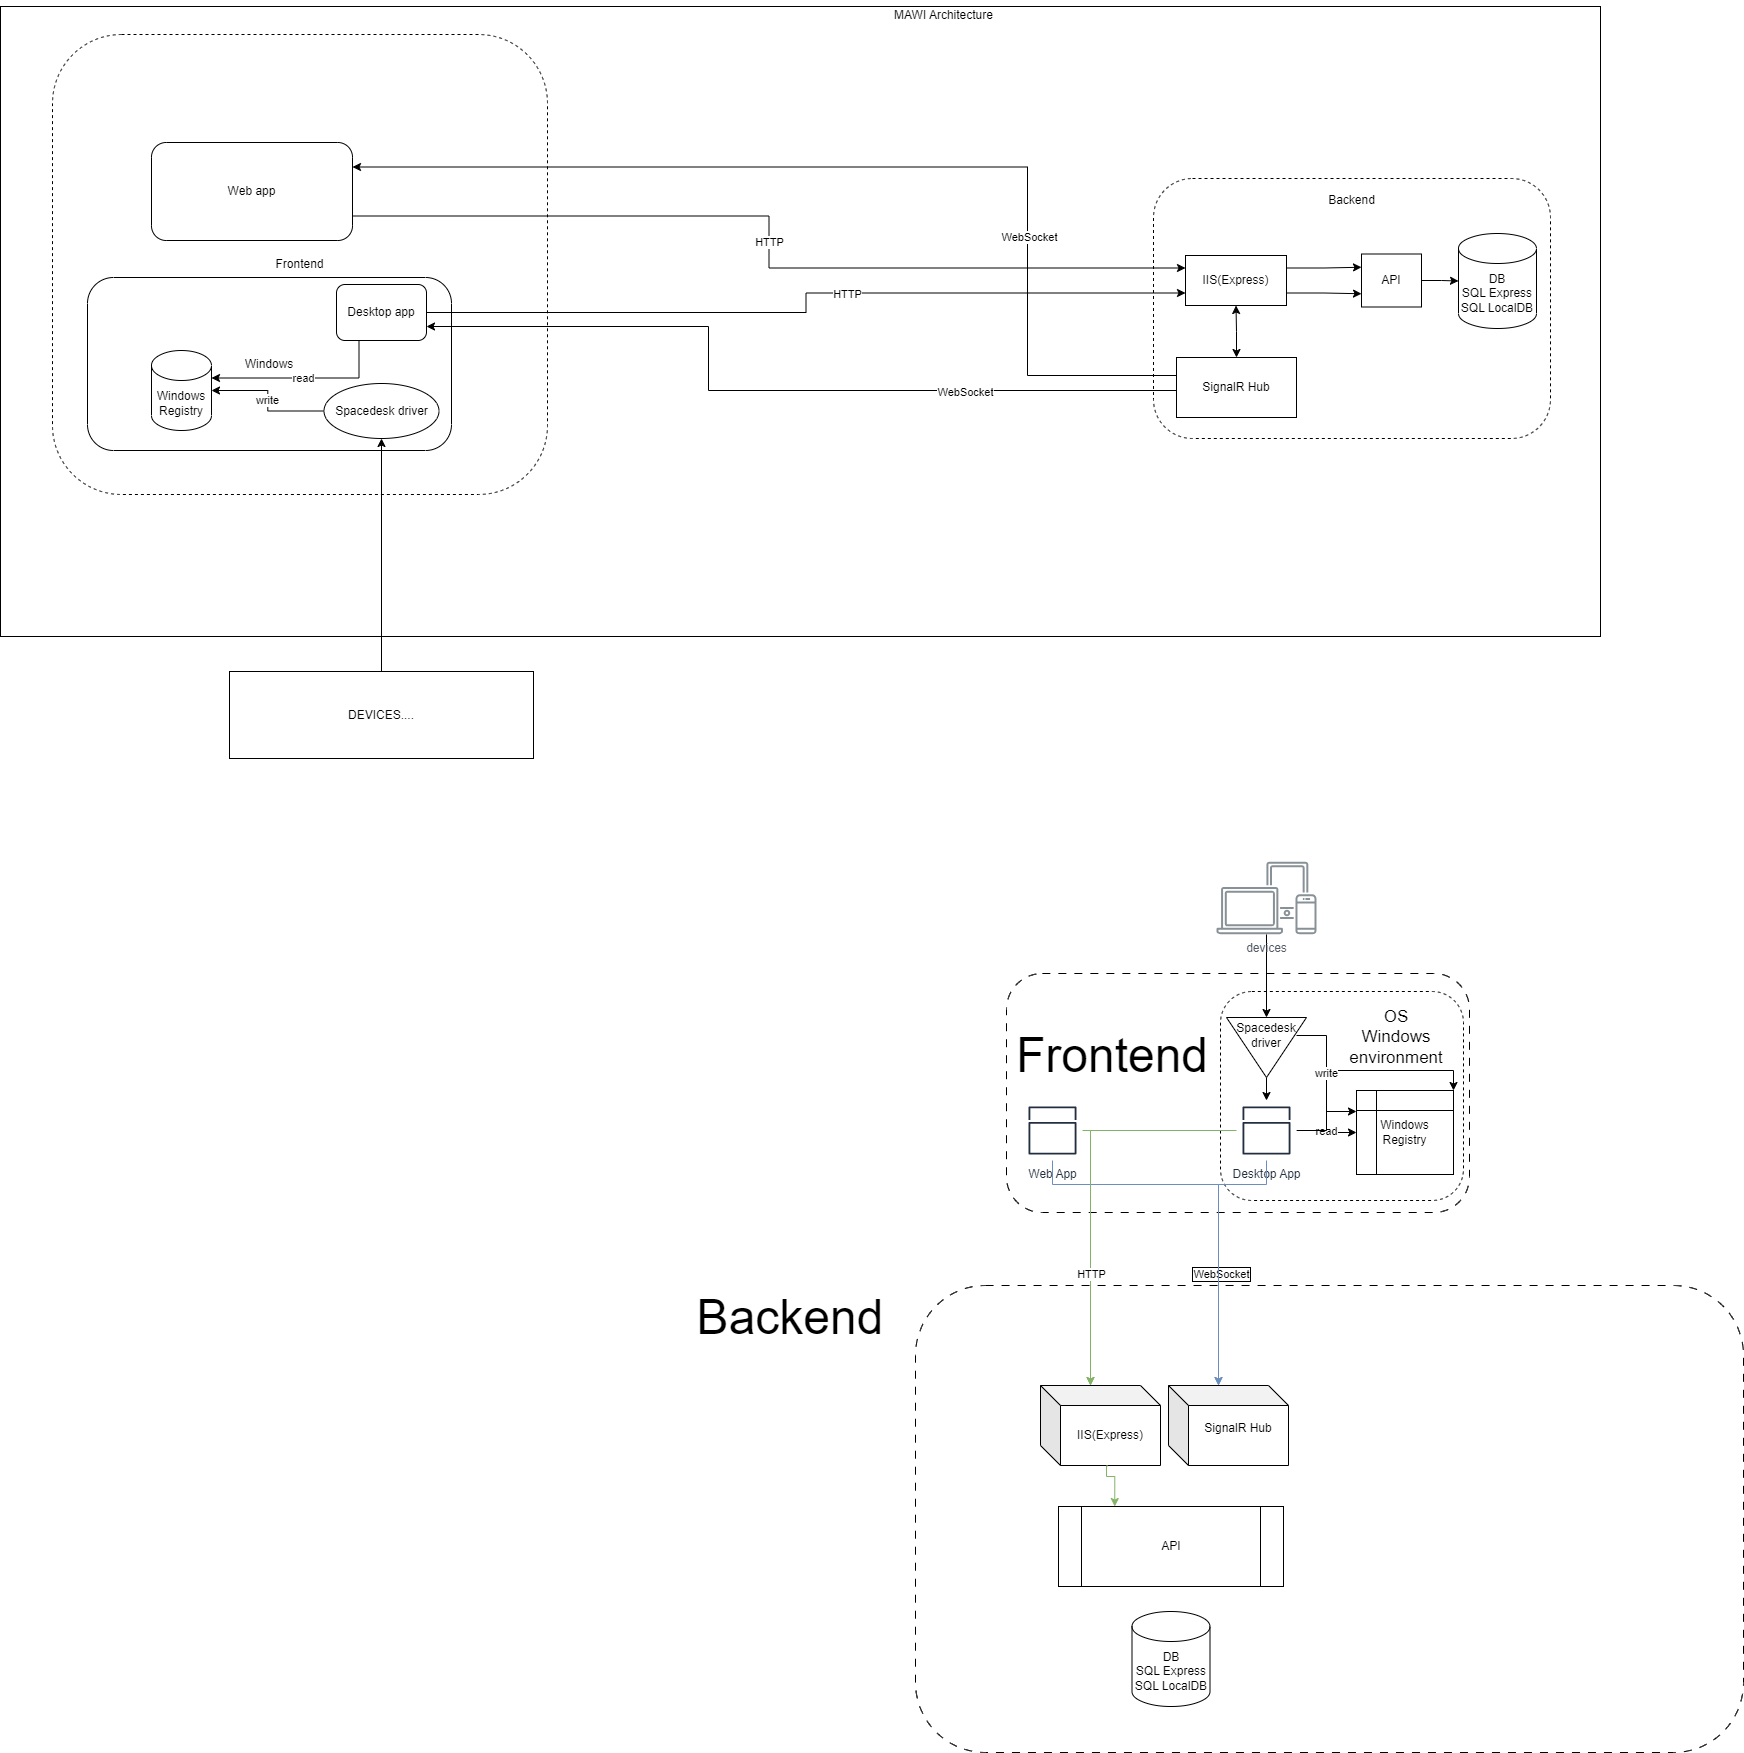

The diagram above was exported from draw.io. Its source (the exported page's mxGraphModel, read from the mxfile embedded in the PNG):
<mxGraphModel dx="1676" dy="-226" grid="0" gridSize="10" guides="1" tooltips="1" connect="1" arrows="1" fold="1" page="0" pageScale="1" pageWidth="827" pageHeight="1169" math="0" shadow="0">
  <root>
    <mxCell id="0" />
    <mxCell id="1" parent="0" />
    <mxCell id="tfZeXVR_HMLx1evNduvc-1" value="" style="rounded=1;whiteSpace=wrap;html=1;dashed=1;dashPattern=8 8;" parent="1" vertex="1">
      <mxGeometry x="718" y="1843" width="463" height="239" as="geometry" />
    </mxCell>
    <mxCell id="tfZeXVR_HMLx1evNduvc-10" value="" style="rounded=1;whiteSpace=wrap;html=1;dashed=1;" parent="1" vertex="1">
      <mxGeometry x="932" y="1861" width="243" height="209" as="geometry" />
    </mxCell>
    <mxCell id="UOm1EDUW_gAx8w1vFP2o-1" value="" style="rounded=0;whiteSpace=wrap;html=1;" parent="1" vertex="1">
      <mxGeometry x="-288" y="876" width="1600" height="630" as="geometry" />
    </mxCell>
    <mxCell id="UOm1EDUW_gAx8w1vFP2o-2" value="Frontend" style="rounded=1;whiteSpace=wrap;html=1;dashed=1;" parent="1" vertex="1">
      <mxGeometry x="-236" y="904" width="495" height="460" as="geometry" />
    </mxCell>
    <mxCell id="UOm1EDUW_gAx8w1vFP2o-3" value="Web app" style="rounded=1;whiteSpace=wrap;html=1;" parent="1" vertex="1">
      <mxGeometry x="-137" y="1012" width="201" height="98" as="geometry" />
    </mxCell>
    <mxCell id="UOm1EDUW_gAx8w1vFP2o-4" value="DEVICES...." style="rounded=0;whiteSpace=wrap;html=1;" parent="1" vertex="1">
      <mxGeometry x="-59" y="1541" width="304" height="87" as="geometry" />
    </mxCell>
    <mxCell id="UOm1EDUW_gAx8w1vFP2o-5" value="Windows" style="rounded=1;whiteSpace=wrap;html=1;" parent="1" vertex="1">
      <mxGeometry x="-201" y="1147" width="364" height="173" as="geometry" />
    </mxCell>
    <mxCell id="UOm1EDUW_gAx8w1vFP2o-6" value="read" style="edgeStyle=orthogonalEdgeStyle;rounded=0;orthogonalLoop=1;jettySize=auto;html=1;exitX=0.25;exitY=1;exitDx=0;exitDy=0;entryX=1;entryY=0;entryDx=0;entryDy=27.5;entryPerimeter=0;" parent="1" source="UOm1EDUW_gAx8w1vFP2o-7" target="UOm1EDUW_gAx8w1vFP2o-10" edge="1">
      <mxGeometry relative="1" as="geometry" />
    </mxCell>
    <mxCell id="UOm1EDUW_gAx8w1vFP2o-7" value="Desktop app" style="rounded=1;whiteSpace=wrap;html=1;" parent="1" vertex="1">
      <mxGeometry x="48" y="1154" width="90" height="56" as="geometry" />
    </mxCell>
    <mxCell id="UOm1EDUW_gAx8w1vFP2o-8" value="write" style="edgeStyle=orthogonalEdgeStyle;rounded=0;orthogonalLoop=1;jettySize=auto;html=1;exitX=0;exitY=0.5;exitDx=0;exitDy=0;" parent="1" source="UOm1EDUW_gAx8w1vFP2o-9" target="UOm1EDUW_gAx8w1vFP2o-10" edge="1">
      <mxGeometry relative="1" as="geometry" />
    </mxCell>
    <mxCell id="UOm1EDUW_gAx8w1vFP2o-9" value="Spacedesk driver" style="ellipse;whiteSpace=wrap;html=1;" parent="1" vertex="1">
      <mxGeometry x="35.5" y="1253" width="115" height="55" as="geometry" />
    </mxCell>
    <mxCell id="UOm1EDUW_gAx8w1vFP2o-10" value="Windows Registry" style="shape=cylinder3;whiteSpace=wrap;html=1;boundedLbl=1;backgroundOutline=1;size=15;" parent="1" vertex="1">
      <mxGeometry x="-137" y="1220" width="60" height="80" as="geometry" />
    </mxCell>
    <mxCell id="UOm1EDUW_gAx8w1vFP2o-11" style="edgeStyle=orthogonalEdgeStyle;rounded=0;orthogonalLoop=1;jettySize=auto;html=1;" parent="1" source="UOm1EDUW_gAx8w1vFP2o-4" target="UOm1EDUW_gAx8w1vFP2o-9" edge="1">
      <mxGeometry relative="1" as="geometry" />
    </mxCell>
    <mxCell id="UOm1EDUW_gAx8w1vFP2o-12" value="Backend&lt;br&gt;&lt;br&gt;&lt;br&gt;&lt;br&gt;&lt;br&gt;&lt;br&gt;&lt;br&gt;&lt;br&gt;&lt;br&gt;&lt;br&gt;&lt;br&gt;&lt;br&gt;&lt;br&gt;&lt;br&gt;&lt;br&gt;&lt;br&gt;" style="rounded=1;whiteSpace=wrap;html=1;dashed=1;" parent="1" vertex="1">
      <mxGeometry x="865" y="1048" width="397" height="260" as="geometry" />
    </mxCell>
    <mxCell id="UOm1EDUW_gAx8w1vFP2o-13" style="edgeStyle=orthogonalEdgeStyle;rounded=0;orthogonalLoop=1;jettySize=auto;html=1;exitX=1;exitY=0.25;exitDx=0;exitDy=0;entryX=0;entryY=0.25;entryDx=0;entryDy=0;" parent="1" source="UOm1EDUW_gAx8w1vFP2o-15" target="UOm1EDUW_gAx8w1vFP2o-17" edge="1">
      <mxGeometry relative="1" as="geometry" />
    </mxCell>
    <mxCell id="UOm1EDUW_gAx8w1vFP2o-14" style="edgeStyle=orthogonalEdgeStyle;rounded=0;orthogonalLoop=1;jettySize=auto;html=1;exitX=1;exitY=0.75;exitDx=0;exitDy=0;entryX=0;entryY=0.75;entryDx=0;entryDy=0;" parent="1" source="UOm1EDUW_gAx8w1vFP2o-15" target="UOm1EDUW_gAx8w1vFP2o-17" edge="1">
      <mxGeometry relative="1" as="geometry" />
    </mxCell>
    <mxCell id="UOm1EDUW_gAx8w1vFP2o-15" value="IIS(Express)" style="rounded=0;whiteSpace=wrap;html=1;" parent="1" vertex="1">
      <mxGeometry x="897" y="1125" width="101" height="50" as="geometry" />
    </mxCell>
    <mxCell id="UOm1EDUW_gAx8w1vFP2o-16" style="edgeStyle=orthogonalEdgeStyle;rounded=0;orthogonalLoop=1;jettySize=auto;html=1;" parent="1" source="UOm1EDUW_gAx8w1vFP2o-17" target="UOm1EDUW_gAx8w1vFP2o-18" edge="1">
      <mxGeometry relative="1" as="geometry" />
    </mxCell>
    <mxCell id="UOm1EDUW_gAx8w1vFP2o-17" value="API" style="rounded=0;whiteSpace=wrap;html=1;" parent="1" vertex="1">
      <mxGeometry x="1073" y="1123.5" width="60" height="53" as="geometry" />
    </mxCell>
    <mxCell id="UOm1EDUW_gAx8w1vFP2o-18" value="DB&lt;br&gt;SQL Express&lt;br style=&quot;border-color: var(--border-color);&quot;&gt;SQL LocalDB" style="shape=cylinder3;whiteSpace=wrap;html=1;boundedLbl=1;backgroundOutline=1;size=15;" parent="1" vertex="1">
      <mxGeometry x="1170" y="1103" width="78" height="95" as="geometry" />
    </mxCell>
    <mxCell id="UOm1EDUW_gAx8w1vFP2o-19" style="edgeStyle=orthogonalEdgeStyle;rounded=0;orthogonalLoop=1;jettySize=auto;html=1;entryX=0.5;entryY=1;entryDx=0;entryDy=0;endArrow=classic;endFill=1;startArrow=classic;startFill=1;" parent="1" source="UOm1EDUW_gAx8w1vFP2o-24" target="UOm1EDUW_gAx8w1vFP2o-15" edge="1">
      <mxGeometry relative="1" as="geometry" />
    </mxCell>
    <mxCell id="UOm1EDUW_gAx8w1vFP2o-20" style="edgeStyle=orthogonalEdgeStyle;rounded=0;orthogonalLoop=1;jettySize=auto;html=1;entryX=1;entryY=0.75;entryDx=0;entryDy=0;" parent="1" source="UOm1EDUW_gAx8w1vFP2o-24" target="UOm1EDUW_gAx8w1vFP2o-7" edge="1">
      <mxGeometry relative="1" as="geometry">
        <Array as="points">
          <mxPoint x="420" y="1260" />
          <mxPoint x="420" y="1196" />
        </Array>
      </mxGeometry>
    </mxCell>
    <mxCell id="UOm1EDUW_gAx8w1vFP2o-21" value="WebSocket" style="edgeLabel;html=1;align=center;verticalAlign=middle;resizable=0;points=[];" parent="UOm1EDUW_gAx8w1vFP2o-20" connectable="0" vertex="1">
      <mxGeometry x="-0.4796" y="1" relative="1" as="geometry">
        <mxPoint as="offset" />
      </mxGeometry>
    </mxCell>
    <mxCell id="UOm1EDUW_gAx8w1vFP2o-22" style="edgeStyle=orthogonalEdgeStyle;rounded=0;orthogonalLoop=1;jettySize=auto;html=1;exitX=0;exitY=0.25;exitDx=0;exitDy=0;entryX=1;entryY=0.25;entryDx=0;entryDy=0;" parent="1" source="UOm1EDUW_gAx8w1vFP2o-24" target="UOm1EDUW_gAx8w1vFP2o-3" edge="1">
      <mxGeometry relative="1" as="geometry">
        <Array as="points">
          <mxPoint x="739" y="1245" />
          <mxPoint x="739" y="1036" />
        </Array>
      </mxGeometry>
    </mxCell>
    <mxCell id="UOm1EDUW_gAx8w1vFP2o-23" value="WebSocket" style="edgeLabel;html=1;align=center;verticalAlign=middle;resizable=0;points=[];" parent="UOm1EDUW_gAx8w1vFP2o-22" connectable="0" vertex="1">
      <mxGeometry x="-0.4387" y="-1" relative="1" as="geometry">
        <mxPoint as="offset" />
      </mxGeometry>
    </mxCell>
    <mxCell id="UOm1EDUW_gAx8w1vFP2o-24" value="SignalR Hub" style="rounded=0;whiteSpace=wrap;html=1;" parent="1" vertex="1">
      <mxGeometry x="888" y="1227" width="120" height="60" as="geometry" />
    </mxCell>
    <mxCell id="UOm1EDUW_gAx8w1vFP2o-25" value="HTTP" style="edgeStyle=orthogonalEdgeStyle;rounded=0;orthogonalLoop=1;jettySize=auto;html=1;exitX=1;exitY=0.75;exitDx=0;exitDy=0;entryX=0;entryY=0.25;entryDx=0;entryDy=0;" parent="1" source="UOm1EDUW_gAx8w1vFP2o-3" target="UOm1EDUW_gAx8w1vFP2o-15" edge="1">
      <mxGeometry relative="1" as="geometry" />
    </mxCell>
    <mxCell id="UOm1EDUW_gAx8w1vFP2o-26" style="edgeStyle=orthogonalEdgeStyle;rounded=0;orthogonalLoop=1;jettySize=auto;html=1;exitX=1;exitY=0.5;exitDx=0;exitDy=0;entryX=0;entryY=0.75;entryDx=0;entryDy=0;" parent="1" source="UOm1EDUW_gAx8w1vFP2o-7" target="UOm1EDUW_gAx8w1vFP2o-15" edge="1">
      <mxGeometry relative="1" as="geometry" />
    </mxCell>
    <mxCell id="UOm1EDUW_gAx8w1vFP2o-27" value="HTTP" style="edgeLabel;html=1;align=center;verticalAlign=middle;resizable=0;points=[];" parent="UOm1EDUW_gAx8w1vFP2o-26" connectable="0" vertex="1">
      <mxGeometry x="0.1297" y="-1" relative="1" as="geometry">
        <mxPoint as="offset" />
      </mxGeometry>
    </mxCell>
    <mxCell id="UOm1EDUW_gAx8w1vFP2o-28" value="MAWI Architecture" style="text;html=1;strokeColor=none;fillColor=none;align=center;verticalAlign=middle;whiteSpace=wrap;rounded=0;" parent="1" vertex="1">
      <mxGeometry x="603" y="870" width="105" height="30" as="geometry" />
    </mxCell>
    <mxCell id="tfZeXVR_HMLx1evNduvc-2" value="Web App" style="sketch=0;outlineConnect=0;fontColor=#232F3E;gradientColor=none;strokeColor=#232F3E;fillColor=#ffffff;dashed=0;verticalLabelPosition=bottom;verticalAlign=top;align=center;html=1;fontSize=12;fontStyle=0;aspect=fixed;shape=mxgraph.aws4.resourceIcon;resIcon=mxgraph.aws4.apps;" parent="1" vertex="1">
      <mxGeometry x="734" y="1970" width="60" height="60" as="geometry" />
    </mxCell>
    <mxCell id="tfZeXVR_HMLx1evNduvc-20" value="read" style="edgeStyle=orthogonalEdgeStyle;rounded=0;orthogonalLoop=1;jettySize=auto;html=1;entryX=0;entryY=0.5;entryDx=0;entryDy=0;" parent="1" source="tfZeXVR_HMLx1evNduvc-5" target="tfZeXVR_HMLx1evNduvc-19" edge="1">
      <mxGeometry relative="1" as="geometry" />
    </mxCell>
    <mxCell id="MtQOVgAESb3DYZe_LULy-7" style="edgeStyle=orthogonalEdgeStyle;rounded=0;orthogonalLoop=1;jettySize=auto;html=1;entryX=1;entryY=0;entryDx=0;entryDy=0;" parent="1" source="tfZeXVR_HMLx1evNduvc-5" target="tfZeXVR_HMLx1evNduvc-19" edge="1">
      <mxGeometry relative="1" as="geometry" />
    </mxCell>
    <mxCell id="tfZeXVR_HMLx1evNduvc-5" value="Desktop App" style="sketch=0;outlineConnect=0;fontColor=#232F3E;gradientColor=none;strokeColor=#232F3E;fillColor=#ffffff;dashed=0;verticalLabelPosition=bottom;verticalAlign=top;align=center;html=1;fontSize=12;fontStyle=0;aspect=fixed;shape=mxgraph.aws4.resourceIcon;resIcon=mxgraph.aws4.apps;" parent="1" vertex="1">
      <mxGeometry x="948" y="1970" width="60" height="60" as="geometry" />
    </mxCell>
    <mxCell id="tfZeXVR_HMLx1evNduvc-7" style="edgeStyle=orthogonalEdgeStyle;rounded=0;orthogonalLoop=1;jettySize=auto;html=1;entryX=0;entryY=0.5;entryDx=0;entryDy=0;" parent="1" source="tfZeXVR_HMLx1evNduvc-6" target="tfZeXVR_HMLx1evNduvc-9" edge="1">
      <mxGeometry relative="1" as="geometry" />
    </mxCell>
    <mxCell id="tfZeXVR_HMLx1evNduvc-6" value="devices" style="sketch=0;outlineConnect=0;gradientColor=none;fontColor=#545B64;strokeColor=none;fillColor=#879196;dashed=0;verticalLabelPosition=bottom;verticalAlign=top;align=center;html=1;fontSize=12;fontStyle=0;aspect=fixed;shape=mxgraph.aws4.illustration_devices;pointerEvents=1" parent="1" vertex="1">
      <mxGeometry x="928" y="1731" width="100" height="73" as="geometry" />
    </mxCell>
    <mxCell id="tfZeXVR_HMLx1evNduvc-11" style="edgeStyle=orthogonalEdgeStyle;rounded=0;orthogonalLoop=1;jettySize=auto;html=1;exitX=1;exitY=0.5;exitDx=0;exitDy=0;" parent="1" source="tfZeXVR_HMLx1evNduvc-9" target="tfZeXVR_HMLx1evNduvc-5" edge="1">
      <mxGeometry relative="1" as="geometry" />
    </mxCell>
    <mxCell id="tfZeXVR_HMLx1evNduvc-9" value="" style="triangle;whiteSpace=wrap;html=1;rotation=90;" parent="1" vertex="1">
      <mxGeometry x="948" y="1877" width="60" height="80" as="geometry" />
    </mxCell>
    <mxCell id="tfZeXVR_HMLx1evNduvc-15" value="" style="rounded=1;whiteSpace=wrap;html=1;dashed=1;dashPattern=8 8;" parent="1" vertex="1">
      <mxGeometry x="627" y="2155" width="828" height="467" as="geometry" />
    </mxCell>
    <mxCell id="tfZeXVR_HMLx1evNduvc-16" value="Frontend" style="text;html=1;strokeColor=none;fillColor=none;align=center;verticalAlign=middle;whiteSpace=wrap;rounded=0;fontSize=48;" parent="1" vertex="1">
      <mxGeometry x="794" y="1910" width="60" height="30" as="geometry" />
    </mxCell>
    <mxCell id="tfZeXVR_HMLx1evNduvc-17" value="OS Windows environment" style="text;html=1;strokeColor=none;fillColor=none;align=center;verticalAlign=middle;whiteSpace=wrap;rounded=0;fontSize=17;" parent="1" vertex="1">
      <mxGeometry x="1078" y="1892" width="60" height="30" as="geometry" />
    </mxCell>
    <mxCell id="tfZeXVR_HMLx1evNduvc-21" value="write" style="edgeStyle=orthogonalEdgeStyle;rounded=0;orthogonalLoop=1;jettySize=auto;html=1;exitX=1;exitY=0.5;exitDx=0;exitDy=0;entryX=0;entryY=0.25;entryDx=0;entryDy=0;" parent="1" source="tfZeXVR_HMLx1evNduvc-18" target="tfZeXVR_HMLx1evNduvc-19" edge="1">
      <mxGeometry relative="1" as="geometry" />
    </mxCell>
    <mxCell id="tfZeXVR_HMLx1evNduvc-18" value="Spacedesk driver" style="text;html=1;strokeColor=none;fillColor=none;align=center;verticalAlign=middle;whiteSpace=wrap;rounded=0;" parent="1" vertex="1">
      <mxGeometry x="948" y="1890" width="60" height="30" as="geometry" />
    </mxCell>
    <mxCell id="tfZeXVR_HMLx1evNduvc-19" value="Windows Registry" style="shape=internalStorage;whiteSpace=wrap;html=1;backgroundOutline=1;" parent="1" vertex="1">
      <mxGeometry x="1068" y="1960" width="97" height="84" as="geometry" />
    </mxCell>
    <mxCell id="tfZeXVR_HMLx1evNduvc-22" value="Backend" style="text;html=1;strokeColor=none;fillColor=none;align=center;verticalAlign=middle;whiteSpace=wrap;rounded=0;fontSize=48;" parent="1" vertex="1">
      <mxGeometry x="472" y="2172" width="60" height="30" as="geometry" />
    </mxCell>
    <mxCell id="tfZeXVR_HMLx1evNduvc-23" value="IIS(Express)" style="shape=cube;whiteSpace=wrap;html=1;boundedLbl=1;backgroundOutline=1;darkOpacity=0.05;darkOpacity2=0.1;" parent="1" vertex="1">
      <mxGeometry x="752" y="2255" width="120" height="80" as="geometry" />
    </mxCell>
    <mxCell id="MtQOVgAESb3DYZe_LULy-1" value="&#10;&lt;span style=&quot;color: rgb(0, 0, 0); font-family: Helvetica; font-size: 12px; font-style: normal; font-variant-ligatures: normal; font-variant-caps: normal; font-weight: 400; letter-spacing: normal; orphans: 2; text-align: center; text-indent: 0px; text-transform: none; widows: 2; word-spacing: 0px; -webkit-text-stroke-width: 0px; background-color: rgb(255, 255, 255); text-decoration-thickness: initial; text-decoration-style: initial; text-decoration-color: initial; float: none; display: inline !important;&quot;&gt;SignalR Hub&lt;/span&gt;&#10;&#10;" style="shape=cube;whiteSpace=wrap;html=1;boundedLbl=1;backgroundOutline=1;darkOpacity=0.05;darkOpacity2=0.1;" parent="1" vertex="1">
      <mxGeometry x="880" y="2255" width="120" height="80" as="geometry" />
    </mxCell>
    <mxCell id="MtQOVgAESb3DYZe_LULy-3" value="" style="edgeStyle=orthogonalEdgeStyle;rounded=0;orthogonalLoop=1;jettySize=auto;html=1;entryX=0;entryY=0;entryDx=50;entryDy=0;entryPerimeter=0;fillColor=#dae8fc;strokeColor=#6c8ebf;" parent="1" source="tfZeXVR_HMLx1evNduvc-2" target="MtQOVgAESb3DYZe_LULy-1" edge="1">
      <mxGeometry relative="1" as="geometry">
        <Array as="points">
          <mxPoint x="764" y="2054" />
          <mxPoint x="930" y="2054" />
          <mxPoint x="930" y="2255" />
        </Array>
      </mxGeometry>
    </mxCell>
    <mxCell id="MtQOVgAESb3DYZe_LULy-9" value="WebSocket" style="edgeLabel;html=1;align=center;verticalAlign=middle;resizable=0;points=[];labelBackgroundColor=default;labelBorderColor=default;" parent="MtQOVgAESb3DYZe_LULy-3" connectable="0" vertex="1">
      <mxGeometry x="0.7781" relative="1" as="geometry">
        <mxPoint x="2" y="-69" as="offset" />
      </mxGeometry>
    </mxCell>
    <mxCell id="MtQOVgAESb3DYZe_LULy-5" value="" style="edgeStyle=orthogonalEdgeStyle;rounded=0;orthogonalLoop=1;jettySize=auto;html=1;entryX=0;entryY=0;entryDx=50;entryDy=0;entryPerimeter=0;fillColor=#d5e8d4;strokeColor=#82b366;" parent="1" source="tfZeXVR_HMLx1evNduvc-2" target="tfZeXVR_HMLx1evNduvc-23" edge="1">
      <mxGeometry x="-0.0004" relative="1" as="geometry">
        <Array as="points">
          <mxPoint x="802" y="2000" />
          <mxPoint x="802" y="2255" />
        </Array>
        <mxPoint as="offset" />
      </mxGeometry>
    </mxCell>
    <mxCell id="MtQOVgAESb3DYZe_LULy-8" style="edgeStyle=orthogonalEdgeStyle;rounded=0;orthogonalLoop=1;jettySize=auto;html=1;entryX=0;entryY=0;entryDx=50;entryDy=0;entryPerimeter=0;fillColor=#d5e8d4;strokeColor=#82b366;startArrow=none;startFill=0;" parent="1" source="tfZeXVR_HMLx1evNduvc-5" target="tfZeXVR_HMLx1evNduvc-23" edge="1">
      <mxGeometry relative="1" as="geometry">
        <Array as="points">
          <mxPoint x="802" y="2000" />
          <mxPoint x="802" y="2255" />
        </Array>
      </mxGeometry>
    </mxCell>
    <mxCell id="MtQOVgAESb3DYZe_LULy-10" value="HTTP" style="edgeLabel;html=1;align=center;verticalAlign=middle;resizable=0;points=[];labelBackgroundColor=default;labelBorderColor=none;" parent="MtQOVgAESb3DYZe_LULy-8" connectable="0" vertex="1">
      <mxGeometry x="0.442" relative="1" as="geometry">
        <mxPoint as="offset" />
      </mxGeometry>
    </mxCell>
    <mxCell id="MtQOVgAESb3DYZe_LULy-4" style="edgeStyle=orthogonalEdgeStyle;rounded=0;orthogonalLoop=1;jettySize=auto;html=1;entryX=0;entryY=0;entryDx=50;entryDy=0;entryPerimeter=0;fillColor=#dae8fc;strokeColor=#6c8ebf;" parent="1" source="tfZeXVR_HMLx1evNduvc-5" target="MtQOVgAESb3DYZe_LULy-1" edge="1">
      <mxGeometry relative="1" as="geometry">
        <Array as="points">
          <mxPoint x="978" y="2054" />
          <mxPoint x="930" y="2054" />
          <mxPoint x="930" y="2255" />
        </Array>
      </mxGeometry>
    </mxCell>
    <mxCell id="MtQOVgAESb3DYZe_LULy-12" value="API" style="shape=process;whiteSpace=wrap;html=1;backgroundOutline=1;" parent="1" vertex="1">
      <mxGeometry x="770" y="2376" width="225" height="80" as="geometry" />
    </mxCell>
    <mxCell id="MtQOVgAESb3DYZe_LULy-13" value="DB&lt;br&gt;SQL Express&lt;br style=&quot;border-color: var(--border-color);&quot;&gt;SQL LocalDB" style="shape=cylinder3;whiteSpace=wrap;html=1;boundedLbl=1;backgroundOutline=1;size=15;" parent="1" vertex="1">
      <mxGeometry x="843.5" y="2481" width="78" height="95" as="geometry" />
    </mxCell>
    <mxCell id="MtQOVgAESb3DYZe_LULy-14" style="edgeStyle=orthogonalEdgeStyle;rounded=0;orthogonalLoop=1;jettySize=auto;html=1;entryX=0.25;entryY=0;entryDx=0;entryDy=0;fillColor=#d5e8d4;strokeColor=#82b366;startArrow=none;startFill=0;exitX=0.56;exitY=1.005;exitDx=0;exitDy=0;exitPerimeter=0;" parent="1" source="tfZeXVR_HMLx1evNduvc-23" target="MtQOVgAESb3DYZe_LULy-12" edge="1">
      <mxGeometry relative="1" as="geometry">
        <mxPoint x="958" y="2010" as="sourcePoint" />
        <mxPoint x="811" y="2265" as="targetPoint" />
        <Array as="points">
          <mxPoint x="818" y="2346" />
          <mxPoint x="826" y="2346" />
        </Array>
      </mxGeometry>
    </mxCell>
  </root>
</mxGraphModel>